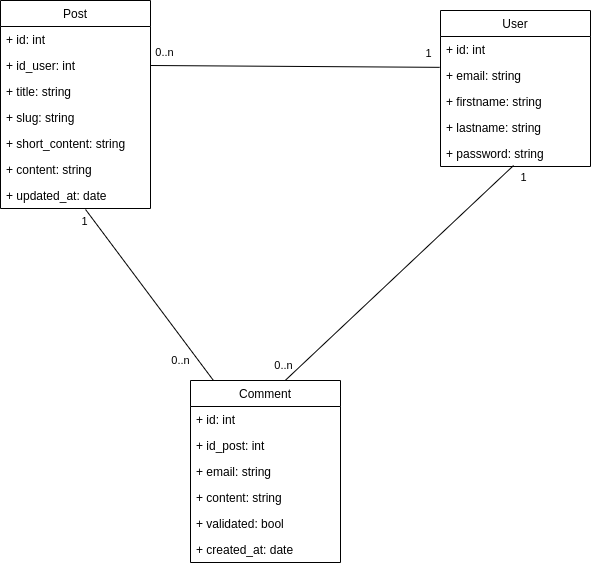

The diagram above was exported from draw.io. Its source (the exported page's mxGraphModel, read from the mxfile embedded in the PNG):
<mxGraphModel dx="1422" dy="809" grid="1" gridSize="10" guides="1" tooltips="1" connect="1" arrows="1" fold="1" page="1" pageScale="1" pageWidth="827" pageHeight="1169" math="0" shadow="0">
  <root>
    <mxCell id="WIyWlLk6GJQsqaUBKTNV-0" />
    <mxCell id="WIyWlLk6GJQsqaUBKTNV-1" parent="WIyWlLk6GJQsqaUBKTNV-0" />
    <mxCell id="E-Ik4HqR9c-nSQZMf3fZ-0" value="Post" style="swimlane;fontStyle=0;childLayout=stackLayout;horizontal=1;startSize=26;fillColor=none;horizontalStack=0;resizeParent=1;resizeParentMax=0;resizeLast=0;collapsible=1;marginBottom=0;" parent="WIyWlLk6GJQsqaUBKTNV-1" vertex="1">
      <mxGeometry x="120" y="270" width="150" height="208" as="geometry" />
    </mxCell>
    <mxCell id="E-Ik4HqR9c-nSQZMf3fZ-1" value="+ id: int" style="text;strokeColor=none;fillColor=none;align=left;verticalAlign=top;spacingLeft=4;spacingRight=4;overflow=hidden;rotatable=0;points=[[0,0.5],[1,0.5]];portConstraint=eastwest;" parent="E-Ik4HqR9c-nSQZMf3fZ-0" vertex="1">
      <mxGeometry y="26" width="150" height="26" as="geometry" />
    </mxCell>
    <mxCell id="YA9UL3gxpjHyPecKS7jF-13" value="+ id_user: int" style="text;strokeColor=none;fillColor=none;align=left;verticalAlign=top;spacingLeft=4;spacingRight=4;overflow=hidden;rotatable=0;points=[[0,0.5],[1,0.5]];portConstraint=eastwest;" parent="E-Ik4HqR9c-nSQZMf3fZ-0" vertex="1">
      <mxGeometry y="52" width="150" height="26" as="geometry" />
    </mxCell>
    <mxCell id="YA9UL3gxpjHyPecKS7jF-1" value="+ title: string" style="text;strokeColor=none;fillColor=none;align=left;verticalAlign=top;spacingLeft=4;spacingRight=4;overflow=hidden;rotatable=0;points=[[0,0.5],[1,0.5]];portConstraint=eastwest;" parent="E-Ik4HqR9c-nSQZMf3fZ-0" vertex="1">
      <mxGeometry y="78" width="150" height="26" as="geometry" />
    </mxCell>
    <mxCell id="YA9UL3gxpjHyPecKS7jF-2" value="+ slug: string" style="text;strokeColor=none;fillColor=none;align=left;verticalAlign=top;spacingLeft=4;spacingRight=4;overflow=hidden;rotatable=0;points=[[0,0.5],[1,0.5]];portConstraint=eastwest;" parent="E-Ik4HqR9c-nSQZMf3fZ-0" vertex="1">
      <mxGeometry y="104" width="150" height="26" as="geometry" />
    </mxCell>
    <mxCell id="-1eGd8abuaJos6mRfxY4-0" value="+ short_content: string" style="text;strokeColor=none;fillColor=none;align=left;verticalAlign=top;spacingLeft=4;spacingRight=4;overflow=hidden;rotatable=0;points=[[0,0.5],[1,0.5]];portConstraint=eastwest;" parent="E-Ik4HqR9c-nSQZMf3fZ-0" vertex="1">
      <mxGeometry y="130" width="150" height="26" as="geometry" />
    </mxCell>
    <mxCell id="E-Ik4HqR9c-nSQZMf3fZ-3" value="+ content: string" style="text;strokeColor=none;fillColor=none;align=left;verticalAlign=top;spacingLeft=4;spacingRight=4;overflow=hidden;rotatable=0;points=[[0,0.5],[1,0.5]];portConstraint=eastwest;" parent="E-Ik4HqR9c-nSQZMf3fZ-0" vertex="1">
      <mxGeometry y="156" width="150" height="26" as="geometry" />
    </mxCell>
    <mxCell id="E-Ik4HqR9c-nSQZMf3fZ-2" value="+ updated_at: date" style="text;strokeColor=none;fillColor=none;align=left;verticalAlign=top;spacingLeft=4;spacingRight=4;overflow=hidden;rotatable=0;points=[[0,0.5],[1,0.5]];portConstraint=eastwest;" parent="E-Ik4HqR9c-nSQZMf3fZ-0" vertex="1">
      <mxGeometry y="182" width="150" height="26" as="geometry" />
    </mxCell>
    <mxCell id="YA9UL3gxpjHyPecKS7jF-3" value="User" style="swimlane;fontStyle=0;childLayout=stackLayout;horizontal=1;startSize=26;fillColor=none;horizontalStack=0;resizeParent=1;resizeParentMax=0;resizeLast=0;collapsible=1;marginBottom=0;" parent="WIyWlLk6GJQsqaUBKTNV-1" vertex="1">
      <mxGeometry x="560" y="280" width="150" height="156" as="geometry" />
    </mxCell>
    <mxCell id="YA9UL3gxpjHyPecKS7jF-4" value="+ id: int" style="text;strokeColor=none;fillColor=none;align=left;verticalAlign=top;spacingLeft=4;spacingRight=4;overflow=hidden;rotatable=0;points=[[0,0.5],[1,0.5]];portConstraint=eastwest;" parent="YA9UL3gxpjHyPecKS7jF-3" vertex="1">
      <mxGeometry y="26" width="150" height="26" as="geometry" />
    </mxCell>
    <mxCell id="YA9UL3gxpjHyPecKS7jF-5" value="+ email: string" style="text;strokeColor=none;fillColor=none;align=left;verticalAlign=top;spacingLeft=4;spacingRight=4;overflow=hidden;rotatable=0;points=[[0,0.5],[1,0.5]];portConstraint=eastwest;" parent="YA9UL3gxpjHyPecKS7jF-3" vertex="1">
      <mxGeometry y="52" width="150" height="26" as="geometry" />
    </mxCell>
    <mxCell id="YA9UL3gxpjHyPecKS7jF-10" value="+ firstname: string" style="text;strokeColor=none;fillColor=none;align=left;verticalAlign=top;spacingLeft=4;spacingRight=4;overflow=hidden;rotatable=0;points=[[0,0.5],[1,0.5]];portConstraint=eastwest;" parent="YA9UL3gxpjHyPecKS7jF-3" vertex="1">
      <mxGeometry y="78" width="150" height="26" as="geometry" />
    </mxCell>
    <mxCell id="YA9UL3gxpjHyPecKS7jF-11" value="+ lastname: string" style="text;strokeColor=none;fillColor=none;align=left;verticalAlign=top;spacingLeft=4;spacingRight=4;overflow=hidden;rotatable=0;points=[[0,0.5],[1,0.5]];portConstraint=eastwest;" parent="YA9UL3gxpjHyPecKS7jF-3" vertex="1">
      <mxGeometry y="104" width="150" height="26" as="geometry" />
    </mxCell>
    <mxCell id="YA9UL3gxpjHyPecKS7jF-6" value="+ password: string" style="text;strokeColor=none;fillColor=none;align=left;verticalAlign=top;spacingLeft=4;spacingRight=4;overflow=hidden;rotatable=0;points=[[0,0.5],[1,0.5]];portConstraint=eastwest;" parent="YA9UL3gxpjHyPecKS7jF-3" vertex="1">
      <mxGeometry y="130" width="150" height="26" as="geometry" />
    </mxCell>
    <mxCell id="YA9UL3gxpjHyPecKS7jF-14" value="" style="endArrow=none;html=1;exitX=1;exitY=0.5;exitDx=0;exitDy=0;entryX=-0.006;entryY=0.186;entryDx=0;entryDy=0;entryPerimeter=0;" parent="WIyWlLk6GJQsqaUBKTNV-1" source="YA9UL3gxpjHyPecKS7jF-13" target="YA9UL3gxpjHyPecKS7jF-5" edge="1">
      <mxGeometry width="50" height="50" relative="1" as="geometry">
        <mxPoint x="460" y="520" as="sourcePoint" />
        <mxPoint x="510" y="470" as="targetPoint" />
      </mxGeometry>
    </mxCell>
    <mxCell id="YA9UL3gxpjHyPecKS7jF-15" value="1" style="edgeLabel;html=1;align=center;verticalAlign=middle;resizable=0;points=[];" parent="YA9UL3gxpjHyPecKS7jF-14" vertex="1" connectable="0">
      <mxGeometry x="0.9138" y="1" relative="1" as="geometry">
        <mxPoint y="-13.13" as="offset" />
      </mxGeometry>
    </mxCell>
    <mxCell id="YA9UL3gxpjHyPecKS7jF-16" value="0..n" style="edgeLabel;html=1;align=center;verticalAlign=middle;resizable=0;points=[];" parent="YA9UL3gxpjHyPecKS7jF-14" vertex="1" connectable="0">
      <mxGeometry x="-0.9068" y="1" relative="1" as="geometry">
        <mxPoint y="-12.77" as="offset" />
      </mxGeometry>
    </mxCell>
    <mxCell id="YA9UL3gxpjHyPecKS7jF-18" value="Comment" style="swimlane;fontStyle=0;childLayout=stackLayout;horizontal=1;startSize=26;fillColor=none;horizontalStack=0;resizeParent=1;resizeParentMax=0;resizeLast=0;collapsible=1;marginBottom=0;" parent="WIyWlLk6GJQsqaUBKTNV-1" vertex="1">
      <mxGeometry x="310" y="650" width="150" height="182" as="geometry" />
    </mxCell>
    <mxCell id="YA9UL3gxpjHyPecKS7jF-19" value="+ id: int" style="text;strokeColor=none;fillColor=none;align=left;verticalAlign=top;spacingLeft=4;spacingRight=4;overflow=hidden;rotatable=0;points=[[0,0.5],[1,0.5]];portConstraint=eastwest;" parent="YA9UL3gxpjHyPecKS7jF-18" vertex="1">
      <mxGeometry y="26" width="150" height="26" as="geometry" />
    </mxCell>
    <mxCell id="YA9UL3gxpjHyPecKS7jF-26" value="+ id_post: int" style="text;strokeColor=none;fillColor=none;align=left;verticalAlign=top;spacingLeft=4;spacingRight=4;overflow=hidden;rotatable=0;points=[[0,0.5],[1,0.5]];portConstraint=eastwest;" parent="YA9UL3gxpjHyPecKS7jF-18" vertex="1">
      <mxGeometry y="52" width="150" height="26" as="geometry" />
    </mxCell>
    <mxCell id="-1eGd8abuaJos6mRfxY4-1" value="+ email: string" style="text;strokeColor=none;fillColor=none;align=left;verticalAlign=top;spacingLeft=4;spacingRight=4;overflow=hidden;rotatable=0;points=[[0,0.5],[1,0.5]];portConstraint=eastwest;" parent="YA9UL3gxpjHyPecKS7jF-18" vertex="1">
      <mxGeometry y="78" width="150" height="26" as="geometry" />
    </mxCell>
    <mxCell id="YA9UL3gxpjHyPecKS7jF-21" value="+ content: string" style="text;strokeColor=none;fillColor=none;align=left;verticalAlign=top;spacingLeft=4;spacingRight=4;overflow=hidden;rotatable=0;points=[[0,0.5],[1,0.5]];portConstraint=eastwest;" parent="YA9UL3gxpjHyPecKS7jF-18" vertex="1">
      <mxGeometry y="104" width="150" height="26" as="geometry" />
    </mxCell>
    <mxCell id="YA9UL3gxpjHyPecKS7jF-24" value="+ validated: bool" style="text;strokeColor=none;fillColor=none;align=left;verticalAlign=top;spacingLeft=4;spacingRight=4;overflow=hidden;rotatable=0;points=[[0,0.5],[1,0.5]];portConstraint=eastwest;" parent="YA9UL3gxpjHyPecKS7jF-18" vertex="1">
      <mxGeometry y="130" width="150" height="26" as="geometry" />
    </mxCell>
    <mxCell id="YA9UL3gxpjHyPecKS7jF-25" value="+ created_at: date" style="text;strokeColor=none;fillColor=none;align=left;verticalAlign=top;spacingLeft=4;spacingRight=4;overflow=hidden;rotatable=0;points=[[0,0.5],[1,0.5]];portConstraint=eastwest;" parent="YA9UL3gxpjHyPecKS7jF-18" vertex="1">
      <mxGeometry y="156" width="150" height="26" as="geometry" />
    </mxCell>
    <mxCell id="YA9UL3gxpjHyPecKS7jF-27" value="" style="endArrow=none;html=1;exitX=0.153;exitY=0;exitDx=0;exitDy=0;entryX=0.567;entryY=1.038;entryDx=0;entryDy=0;entryPerimeter=0;exitPerimeter=0;" parent="WIyWlLk6GJQsqaUBKTNV-1" source="YA9UL3gxpjHyPecKS7jF-18" target="E-Ik4HqR9c-nSQZMf3fZ-2" edge="1">
      <mxGeometry width="50" height="50" relative="1" as="geometry">
        <mxPoint x="280" y="345" as="sourcePoint" />
        <mxPoint x="211.6500000000001" y="503.66200000000003" as="targetPoint" />
      </mxGeometry>
    </mxCell>
    <mxCell id="YA9UL3gxpjHyPecKS7jF-28" value="1" style="edgeLabel;html=1;align=center;verticalAlign=middle;resizable=0;points=[];" parent="YA9UL3gxpjHyPecKS7jF-27" vertex="1" connectable="0">
      <mxGeometry x="0.9138" y="1" relative="1" as="geometry">
        <mxPoint x="-6.3" y="2.7699999999999996" as="offset" />
      </mxGeometry>
    </mxCell>
    <mxCell id="YA9UL3gxpjHyPecKS7jF-29" value="0..n" style="edgeLabel;html=1;align=center;verticalAlign=middle;resizable=0;points=[];" parent="YA9UL3gxpjHyPecKS7jF-27" vertex="1" connectable="0">
      <mxGeometry x="-0.9068" y="1" relative="1" as="geometry">
        <mxPoint x="-26.54" y="-12.629999999999999" as="offset" />
      </mxGeometry>
    </mxCell>
    <mxCell id="YA9UL3gxpjHyPecKS7jF-30" value="" style="endArrow=none;html=1;exitX=0.635;exitY=-0.003;exitDx=0;exitDy=0;entryX=0.487;entryY=0.962;entryDx=0;entryDy=0;entryPerimeter=0;exitPerimeter=0;" parent="WIyWlLk6GJQsqaUBKTNV-1" source="YA9UL3gxpjHyPecKS7jF-18" target="YA9UL3gxpjHyPecKS7jF-6" edge="1">
      <mxGeometry width="50" height="50" relative="1" as="geometry">
        <mxPoint x="342.95000000000005" y="660" as="sourcePoint" />
        <mxPoint x="608.45" y="463.7159999999999" as="targetPoint" />
      </mxGeometry>
    </mxCell>
    <mxCell id="YA9UL3gxpjHyPecKS7jF-31" value="1" style="edgeLabel;html=1;align=center;verticalAlign=middle;resizable=0;points=[];" parent="YA9UL3gxpjHyPecKS7jF-30" vertex="1" connectable="0">
      <mxGeometry x="0.9138" y="1" relative="1" as="geometry">
        <mxPoint x="19.95" y="2.7699999999999996" as="offset" />
      </mxGeometry>
    </mxCell>
    <mxCell id="YA9UL3gxpjHyPecKS7jF-32" value="0..n" style="edgeLabel;html=1;align=center;verticalAlign=middle;resizable=0;points=[];" parent="YA9UL3gxpjHyPecKS7jF-30" vertex="1" connectable="0">
      <mxGeometry x="-0.9068" y="1" relative="1" as="geometry">
        <mxPoint x="-12.709999999999999" y="-3.7399999999999984" as="offset" />
      </mxGeometry>
    </mxCell>
  </root>
</mxGraphModel>